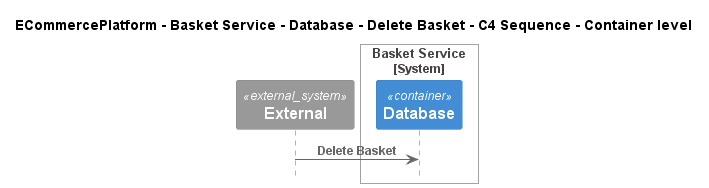

The diagram above was rendered by PlantUML. Its source (embedded in the PNG):
@startuml
!pragma layout smetana
!include ..\..\..\..\..\..\..\.c4s\C4_Sequence.puml

title ECommercePlatform - Basket Service - Database - Delete Basket - C4 Sequence - Container level

System_Ext(C4InterFlow.SoftwareSystems.ExternalSystem, "External", "")

System_Boundary(ECommercePlatform.SoftwareSystems.BasketService, "Basket Service")
    Container(ECommercePlatform.SoftwareSystems.BasketService.Containers.Database, "Database", "", "")
Boundary_End()

Rel(C4InterFlow.SoftwareSystems.ExternalSystem, ECommercePlatform.SoftwareSystems.BasketService.Containers.Database, "Delete Basket")


@enduml